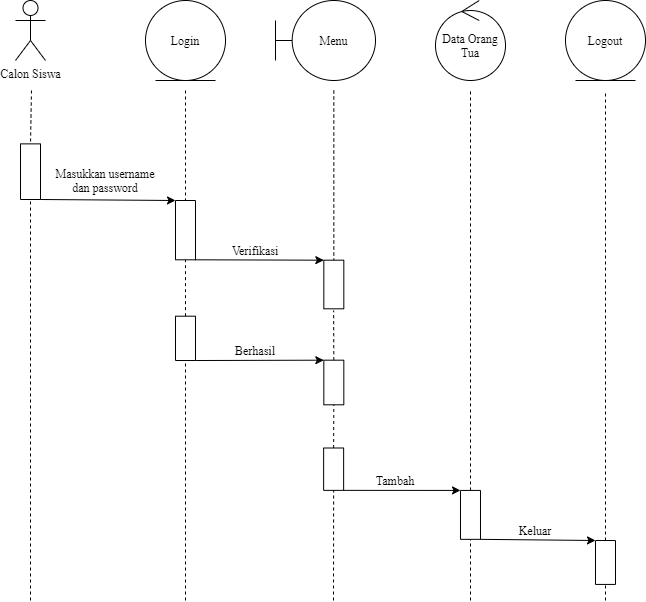

The diagram above was exported from draw.io. Its source (the exported page's mxGraphModel, read from the mxfile embedded in the PNG):
<mxGraphModel dx="768" dy="482" grid="1" gridSize="10" guides="1" tooltips="1" connect="1" arrows="1" fold="1" page="1" pageScale="1" pageWidth="827" pageHeight="1169" math="0" shadow="0">
  <root>
    <mxCell id="rWga7oIqsIfaUNP-ljw1-0" />
    <mxCell id="rWga7oIqsIfaUNP-ljw1-1" parent="rWga7oIqsIfaUNP-ljw1-0" />
    <mxCell id="rWga7oIqsIfaUNP-ljw1-2" value="Calon Siswa" style="shape=umlActor;verticalLabelPosition=bottom;verticalAlign=top;html=1;outlineConnect=0;fontFamily=Times New Roman;" vertex="1" parent="rWga7oIqsIfaUNP-ljw1-1">
      <mxGeometry x="130" y="160" width="30" height="60" as="geometry" />
    </mxCell>
    <mxCell id="rWga7oIqsIfaUNP-ljw1-3" value="" style="rounded=0;whiteSpace=wrap;html=1;fontFamily=Times New Roman;rotation=90;" vertex="1" parent="rWga7oIqsIfaUNP-ljw1-1">
      <mxGeometry x="117.18" y="321.19" width="55.63" height="20" as="geometry" />
    </mxCell>
    <mxCell id="rWga7oIqsIfaUNP-ljw1-4" value="" style="endArrow=none;dashed=1;html=1;fontFamily=Times New Roman;entryX=0;entryY=0.5;entryDx=0;entryDy=0;" edge="1" parent="rWga7oIqsIfaUNP-ljw1-1" target="rWga7oIqsIfaUNP-ljw1-3">
      <mxGeometry width="50" height="50" relative="1" as="geometry">
        <mxPoint x="145.99" y="250" as="sourcePoint" />
        <mxPoint x="189.99" y="277" as="targetPoint" />
      </mxGeometry>
    </mxCell>
    <mxCell id="rWga7oIqsIfaUNP-ljw1-5" value="Login" style="ellipse;shape=umlEntity;whiteSpace=wrap;html=1;fontFamily=Times New Roman;" vertex="1" parent="rWga7oIqsIfaUNP-ljw1-1">
      <mxGeometry x="260" y="160" width="80" height="80" as="geometry" />
    </mxCell>
    <mxCell id="rWga7oIqsIfaUNP-ljw1-6" value="" style="rounded=0;whiteSpace=wrap;html=1;fontFamily=Times New Roman;rotation=90;" vertex="1" parent="rWga7oIqsIfaUNP-ljw1-1">
      <mxGeometry x="270.35" y="379.65" width="59.31" height="20" as="geometry" />
    </mxCell>
    <mxCell id="rWga7oIqsIfaUNP-ljw1-7" value="" style="endArrow=none;dashed=1;html=1;fontFamily=Times New Roman;entryX=0;entryY=0.5;entryDx=0;entryDy=0;" edge="1" parent="rWga7oIqsIfaUNP-ljw1-1" target="rWga7oIqsIfaUNP-ljw1-6">
      <mxGeometry width="50" height="50" relative="1" as="geometry">
        <mxPoint x="300" y="250" as="sourcePoint" />
        <mxPoint x="219.99" y="287" as="targetPoint" />
      </mxGeometry>
    </mxCell>
    <mxCell id="rWga7oIqsIfaUNP-ljw1-8" value="" style="endArrow=classic;html=1;fontFamily=Times New Roman;exitX=1;exitY=0;exitDx=0;exitDy=0;" edge="1" parent="rWga7oIqsIfaUNP-ljw1-1" source="rWga7oIqsIfaUNP-ljw1-3">
      <mxGeometry width="50" height="50" relative="1" as="geometry">
        <mxPoint x="163.375" y="360.895" as="sourcePoint" />
        <mxPoint x="290" y="360" as="targetPoint" />
      </mxGeometry>
    </mxCell>
    <mxCell id="rWga7oIqsIfaUNP-ljw1-9" value="Masukkan username dan password" style="text;html=1;strokeColor=none;fillColor=none;align=center;verticalAlign=middle;whiteSpace=wrap;rounded=0;fontFamily=Times New Roman;" vertex="1" parent="rWga7oIqsIfaUNP-ljw1-1">
      <mxGeometry x="160" y="330" width="120" height="20" as="geometry" />
    </mxCell>
    <mxCell id="rWga7oIqsIfaUNP-ljw1-10" value="Menu" style="shape=umlBoundary;whiteSpace=wrap;html=1;fontFamily=Times New Roman;" vertex="1" parent="rWga7oIqsIfaUNP-ljw1-1">
      <mxGeometry x="390" y="160" width="100" height="80" as="geometry" />
    </mxCell>
    <mxCell id="rWga7oIqsIfaUNP-ljw1-11" value="" style="rounded=0;whiteSpace=wrap;html=1;fontFamily=Times New Roman;rotation=90;" vertex="1" parent="rWga7oIqsIfaUNP-ljw1-1">
      <mxGeometry x="424" y="434" width="48.63" height="20" as="geometry" />
    </mxCell>
    <mxCell id="rWga7oIqsIfaUNP-ljw1-12" value="" style="endArrow=none;dashed=1;html=1;fontFamily=Times New Roman;entryX=0;entryY=0.5;entryDx=0;entryDy=0;" edge="1" parent="rWga7oIqsIfaUNP-ljw1-1" target="rWga7oIqsIfaUNP-ljw1-11">
      <mxGeometry width="50" height="50" relative="1" as="geometry">
        <mxPoint x="448.30999999999995" y="250" as="sourcePoint" />
        <mxPoint x="368.3" y="287" as="targetPoint" />
      </mxGeometry>
    </mxCell>
    <mxCell id="rWga7oIqsIfaUNP-ljw1-13" value="" style="endArrow=classic;html=1;fontFamily=Times New Roman;exitX=1;exitY=0;exitDx=0;exitDy=0;entryX=0;entryY=1;entryDx=0;entryDy=0;" edge="1" parent="rWga7oIqsIfaUNP-ljw1-1" source="rWga7oIqsIfaUNP-ljw1-6" target="rWga7oIqsIfaUNP-ljw1-11">
      <mxGeometry width="50" height="50" relative="1" as="geometry">
        <mxPoint x="309.995" y="410.005" as="sourcePoint" />
        <mxPoint x="445" y="411" as="targetPoint" />
      </mxGeometry>
    </mxCell>
    <mxCell id="rWga7oIqsIfaUNP-ljw1-14" value="Verifikasi" style="text;html=1;strokeColor=none;fillColor=none;align=center;verticalAlign=middle;whiteSpace=wrap;rounded=0;fontFamily=Times New Roman;" vertex="1" parent="rWga7oIqsIfaUNP-ljw1-1">
      <mxGeometry x="340" y="399.65" width="60" height="20" as="geometry" />
    </mxCell>
    <mxCell id="rWga7oIqsIfaUNP-ljw1-15" value="" style="rounded=0;whiteSpace=wrap;html=1;fontFamily=Times New Roman;rotation=90;" vertex="1" parent="rWga7oIqsIfaUNP-ljw1-1">
      <mxGeometry x="277.83" y="487.85" width="44.32" height="20" as="geometry" />
    </mxCell>
    <mxCell id="rWga7oIqsIfaUNP-ljw1-16" value="" style="endArrow=none;dashed=1;html=1;fontFamily=Times New Roman;entryX=1;entryY=0.5;entryDx=0;entryDy=0;" edge="1" parent="rWga7oIqsIfaUNP-ljw1-1" source="rWga7oIqsIfaUNP-ljw1-15" target="rWga7oIqsIfaUNP-ljw1-6">
      <mxGeometry width="50" height="50" relative="1" as="geometry">
        <mxPoint x="380" y="550" as="sourcePoint" />
        <mxPoint x="430" y="500" as="targetPoint" />
      </mxGeometry>
    </mxCell>
    <mxCell id="rWga7oIqsIfaUNP-ljw1-17" value="" style="rounded=0;whiteSpace=wrap;html=1;fontFamily=Times New Roman;rotation=90;" vertex="1" parent="rWga7oIqsIfaUNP-ljw1-1">
      <mxGeometry x="426" y="532" width="44.63" height="20" as="geometry" />
    </mxCell>
    <mxCell id="rWga7oIqsIfaUNP-ljw1-18" value="" style="endArrow=classic;html=1;fontFamily=Times New Roman;exitX=1;exitY=0;exitDx=0;exitDy=0;entryX=0;entryY=1;entryDx=0;entryDy=0;" edge="1" parent="rWga7oIqsIfaUNP-ljw1-1" source="rWga7oIqsIfaUNP-ljw1-15" target="rWga7oIqsIfaUNP-ljw1-17">
      <mxGeometry width="50" height="50" relative="1" as="geometry">
        <mxPoint x="330" y="580" as="sourcePoint" />
        <mxPoint x="380" y="530" as="targetPoint" />
      </mxGeometry>
    </mxCell>
    <mxCell id="rWga7oIqsIfaUNP-ljw1-19" value="" style="endArrow=none;dashed=1;html=1;fontFamily=Times New Roman;entryX=1;entryY=0.5;entryDx=0;entryDy=0;exitX=0;exitY=0.5;exitDx=0;exitDy=0;" edge="1" parent="rWga7oIqsIfaUNP-ljw1-1" source="rWga7oIqsIfaUNP-ljw1-17">
      <mxGeometry width="50" height="50" relative="1" as="geometry">
        <mxPoint x="448" y="510" as="sourcePoint" />
        <mxPoint x="448.125" y="469.9950000000001" as="targetPoint" />
      </mxGeometry>
    </mxCell>
    <mxCell id="rWga7oIqsIfaUNP-ljw1-20" value="Berhasil" style="text;html=1;strokeColor=none;fillColor=none;align=center;verticalAlign=middle;whiteSpace=wrap;rounded=0;fontFamily=Times New Roman;" vertex="1" parent="rWga7oIqsIfaUNP-ljw1-1">
      <mxGeometry x="350" y="500" width="40" height="20" as="geometry" />
    </mxCell>
    <mxCell id="rWga7oIqsIfaUNP-ljw1-21" value="Data Orang Tua" style="ellipse;shape=umlControl;whiteSpace=wrap;html=1;fontFamily=Times New Roman;" vertex="1" parent="rWga7oIqsIfaUNP-ljw1-1">
      <mxGeometry x="550" y="160" width="70" height="80" as="geometry" />
    </mxCell>
    <mxCell id="rWga7oIqsIfaUNP-ljw1-22" value="" style="rounded=0;whiteSpace=wrap;html=1;fontFamily=Times New Roman;rotation=90;" vertex="1" parent="rWga7oIqsIfaUNP-ljw1-1">
      <mxGeometry x="426.95" y="618.68" width="42.37" height="20" as="geometry" />
    </mxCell>
    <mxCell id="rWga7oIqsIfaUNP-ljw1-23" value="" style="endArrow=none;dashed=1;html=1;fontFamily=Times New Roman;entryX=1;entryY=0.5;entryDx=0;entryDy=0;exitX=0;exitY=0.5;exitDx=0;exitDy=0;" edge="1" parent="rWga7oIqsIfaUNP-ljw1-1" source="rWga7oIqsIfaUNP-ljw1-22" target="rWga7oIqsIfaUNP-ljw1-17">
      <mxGeometry width="50" height="50" relative="1" as="geometry">
        <mxPoint x="448" y="630" as="sourcePoint" />
        <mxPoint x="448.125" y="579.9950000000001" as="targetPoint" />
      </mxGeometry>
    </mxCell>
    <mxCell id="rWga7oIqsIfaUNP-ljw1-24" value="" style="rounded=0;whiteSpace=wrap;html=1;fontFamily=Times New Roman;rotation=90;" vertex="1" parent="rWga7oIqsIfaUNP-ljw1-1">
      <mxGeometry x="560.54" y="664.38" width="48.91" height="20" as="geometry" />
    </mxCell>
    <mxCell id="rWga7oIqsIfaUNP-ljw1-25" value="" style="endArrow=none;dashed=1;html=1;fontFamily=Times New Roman;exitX=0;exitY=0.5;exitDx=0;exitDy=0;" edge="1" parent="rWga7oIqsIfaUNP-ljw1-1" source="rWga7oIqsIfaUNP-ljw1-24">
      <mxGeometry width="50" height="50" relative="1" as="geometry">
        <mxPoint x="585" y="650" as="sourcePoint" />
        <mxPoint x="585" y="250" as="targetPoint" />
      </mxGeometry>
    </mxCell>
    <mxCell id="rWga7oIqsIfaUNP-ljw1-26" value="" style="endArrow=classic;html=1;fontFamily=Times New Roman;exitX=1;exitY=0;exitDx=0;exitDy=0;entryX=0;entryY=1;entryDx=0;entryDy=0;" edge="1" parent="rWga7oIqsIfaUNP-ljw1-1" source="rWga7oIqsIfaUNP-ljw1-22" target="rWga7oIqsIfaUNP-ljw1-24">
      <mxGeometry width="50" height="50" relative="1" as="geometry">
        <mxPoint x="450" y="680.3299999999999" as="sourcePoint" />
        <mxPoint x="578.325" y="680.0049999999999" as="targetPoint" />
      </mxGeometry>
    </mxCell>
    <mxCell id="rWga7oIqsIfaUNP-ljw1-27" value="Tambah" style="text;html=1;strokeColor=none;fillColor=none;align=center;verticalAlign=middle;whiteSpace=wrap;rounded=0;fontFamily=Times New Roman;" vertex="1" parent="rWga7oIqsIfaUNP-ljw1-1">
      <mxGeometry x="480" y="630" width="60" height="20" as="geometry" />
    </mxCell>
    <mxCell id="rWga7oIqsIfaUNP-ljw1-28" value="Logout" style="ellipse;shape=umlEntity;whiteSpace=wrap;html=1;fontFamily=Times New Roman;" vertex="1" parent="rWga7oIqsIfaUNP-ljw1-1">
      <mxGeometry x="680" y="160" width="80" height="80" as="geometry" />
    </mxCell>
    <mxCell id="rWga7oIqsIfaUNP-ljw1-29" value="" style="rounded=0;whiteSpace=wrap;html=1;fontFamily=Times New Roman;rotation=90;" vertex="1" parent="rWga7oIqsIfaUNP-ljw1-1">
      <mxGeometry x="698.04" y="711.96" width="43.91" height="20" as="geometry" />
    </mxCell>
    <mxCell id="rWga7oIqsIfaUNP-ljw1-30" value="" style="endArrow=none;dashed=1;html=1;fontFamily=Times New Roman;exitX=0;exitY=0.5;exitDx=0;exitDy=0;" edge="1" parent="rWga7oIqsIfaUNP-ljw1-1" source="rWga7oIqsIfaUNP-ljw1-29">
      <mxGeometry width="50" height="50" relative="1" as="geometry">
        <mxPoint x="720.01" y="650" as="sourcePoint" />
        <mxPoint x="720.01" y="250" as="targetPoint" />
      </mxGeometry>
    </mxCell>
    <mxCell id="rWga7oIqsIfaUNP-ljw1-31" value="" style="endArrow=classic;html=1;fontFamily=Times New Roman;exitX=1;exitY=0;exitDx=0;exitDy=0;entryX=0;entryY=1;entryDx=0;entryDy=0;" edge="1" parent="rWga7oIqsIfaUNP-ljw1-1" source="rWga7oIqsIfaUNP-ljw1-24" target="rWga7oIqsIfaUNP-ljw1-29">
      <mxGeometry width="50" height="50" relative="1" as="geometry">
        <mxPoint x="589.995" y="700.0049999999998" as="sourcePoint" />
        <mxPoint x="707" y="700" as="targetPoint" />
      </mxGeometry>
    </mxCell>
    <mxCell id="rWga7oIqsIfaUNP-ljw1-32" value="Keluar" style="text;html=1;strokeColor=none;fillColor=none;align=center;verticalAlign=middle;whiteSpace=wrap;rounded=0;fontFamily=Times New Roman;" vertex="1" parent="rWga7oIqsIfaUNP-ljw1-1">
      <mxGeometry x="620" y="680" width="60" height="20" as="geometry" />
    </mxCell>
    <mxCell id="rWga7oIqsIfaUNP-ljw1-33" value="" style="endArrow=none;dashed=1;html=1;fontFamily=Times New Roman;entryX=1;entryY=0.5;entryDx=0;entryDy=0;" edge="1" parent="rWga7oIqsIfaUNP-ljw1-1" target="rWga7oIqsIfaUNP-ljw1-3">
      <mxGeometry width="50" height="50" relative="1" as="geometry">
        <mxPoint x="145" y="760" as="sourcePoint" />
        <mxPoint x="210" y="540" as="targetPoint" />
      </mxGeometry>
    </mxCell>
    <mxCell id="rWga7oIqsIfaUNP-ljw1-34" value="" style="endArrow=none;dashed=1;html=1;fontFamily=Times New Roman;entryX=1;entryY=0.5;entryDx=0;entryDy=0;" edge="1" parent="rWga7oIqsIfaUNP-ljw1-1" target="rWga7oIqsIfaUNP-ljw1-15">
      <mxGeometry width="50" height="50" relative="1" as="geometry">
        <mxPoint x="300" y="760" as="sourcePoint" />
        <mxPoint x="320" y="670" as="targetPoint" />
      </mxGeometry>
    </mxCell>
    <mxCell id="rWga7oIqsIfaUNP-ljw1-35" value="" style="endArrow=none;dashed=1;html=1;fontFamily=Times New Roman;entryX=1;entryY=0.5;entryDx=0;entryDy=0;" edge="1" parent="rWga7oIqsIfaUNP-ljw1-1" target="rWga7oIqsIfaUNP-ljw1-22">
      <mxGeometry width="50" height="50" relative="1" as="geometry">
        <mxPoint x="448" y="760" as="sourcePoint" />
        <mxPoint x="520" y="740" as="targetPoint" />
      </mxGeometry>
    </mxCell>
    <mxCell id="rWga7oIqsIfaUNP-ljw1-36" value="" style="endArrow=none;dashed=1;html=1;fontFamily=Times New Roman;entryX=1;entryY=0.5;entryDx=0;entryDy=0;" edge="1" parent="rWga7oIqsIfaUNP-ljw1-1" target="rWga7oIqsIfaUNP-ljw1-24">
      <mxGeometry width="50" height="50" relative="1" as="geometry">
        <mxPoint x="585" y="760" as="sourcePoint" />
        <mxPoint x="590" y="730" as="targetPoint" />
      </mxGeometry>
    </mxCell>
    <mxCell id="rWga7oIqsIfaUNP-ljw1-37" value="" style="endArrow=none;dashed=1;html=1;fontFamily=Times New Roman;entryX=1;entryY=0.5;entryDx=0;entryDy=0;" edge="1" parent="rWga7oIqsIfaUNP-ljw1-1" target="rWga7oIqsIfaUNP-ljw1-29">
      <mxGeometry width="50" height="50" relative="1" as="geometry">
        <mxPoint x="720" y="760" as="sourcePoint" />
        <mxPoint x="730" y="760" as="targetPoint" />
      </mxGeometry>
    </mxCell>
  </root>
</mxGraphModel>